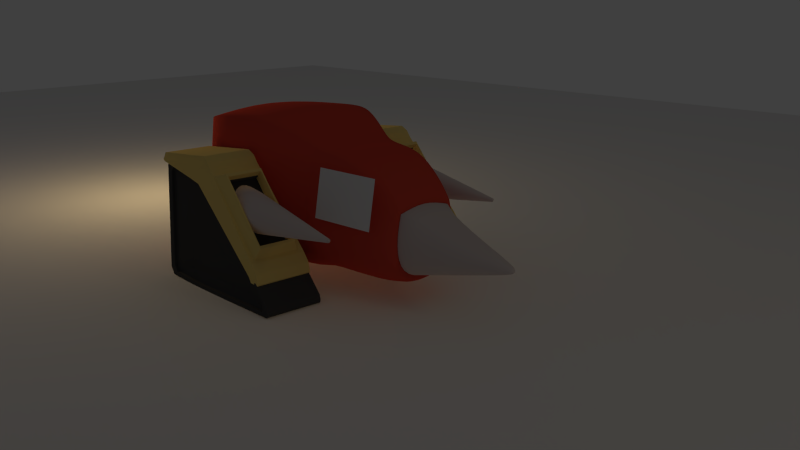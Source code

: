 # Source: bots.blend  (saved by Blender 2.68.0; exported with 4.5.12 LTS)
import bpy
from mathutils import Matrix  # noqa: F401  (used for matrix-valued properties, if any)

bpy.ops.wm.read_factory_settings(use_empty=True)
scene = bpy.context.scene
scene.name = 'Scene'

# ---- collections
col_collection_1 = bpy.data.collections.new('Collection 1'); scene.collection.children.link(col_collection_1)
col_collection_2 = bpy.data.collections.new('Collection 2'); scene.collection.children.link(col_collection_2)

# ---- materials (node trees are filled in below, after node groups)
mat_material = bpy.data.materials.new('Material')
mat_material.alpha_threshold = 0.0
mat_material.use_transparent_shadow = False
mat_material.diffuse_color = (0.8, 0.6055, 0.1949, 1.0)
mat_material.roughness = 0.5
mat_material.line_color = (0.0, 0.0, 0.0, 1.0)
mat_black = bpy.data.materials.new('black')
mat_black.alpha_threshold = 0.0
mat_black.use_transparent_shadow = False
mat_black.diffuse_color = (0.03741, 0.03741, 0.03741, 1.0)
mat_black.roughness = 0.5
mat_black.specular_intensity = 0.0
mat_black.line_color = (0.0, 0.0, 0.0, 1.0)
mat_material_002 = bpy.data.materials.new('Material.002')
mat_material_002.alpha_threshold = 0.0
mat_material_002.use_transparent_shadow = False
mat_material_002.diffuse_color = (0.6383, 0.5585, 0.5341, 1.0)
mat_material_002.roughness = 0.5
mat_material_002.specular_intensity = 0.3737
mat_material_002.line_color = (0.0, 0.0, 0.0, 1.0)
mat_rubber = bpy.data.materials.new('rubber')
mat_rubber.alpha_threshold = 0.0
mat_rubber.use_transparent_shadow = False
mat_rubber.diffuse_color = (0.06072, 0.06072, 0.06072, 1.0)
mat_rubber.roughness = 0.5
mat_rubber.specular_intensity = 0.04938
mat_rubber.line_color = (0.0, 0.0, 0.0, 1.0)
mat_material_001 = bpy.data.materials.new('Material.001')
mat_material_001.alpha_threshold = 0.0
mat_material_001.use_transparent_shadow = False
mat_material_001.diffuse_color = (0.6442, 0.06519, 0.03974, 1.0)
mat_material_001.roughness = 0.5
mat_material_001.specular_intensity = 0.1453
mat_material_001.line_color = (0.0, 0.0, 0.0, 1.0)
mat_material_004 = bpy.data.materials.new('Material.004')
mat_material_004.alpha_threshold = 0.0
mat_material_004.use_transparent_shadow = False
mat_material_004.roughness = 0.5

# ---- material node trees

# ---- world
world_world = bpy.data.worlds.new('World'); scene.world = world_world
world_world.color = (0.05088, 0.05088, 0.05088)
world_world.use_sun_shadow = False
world_world.sun_shadow_jitter_overblur = 0.0
world_world.cycles.sampling_method = 'MANUAL'
world_world.cycles.sample_map_resolution = 256
world_world.light_settings.ao_factor = 0.8687

# ---- cameras
cam_camera = bpy.data.cameras.new('Camera')
cam_camera.clip_end = 100.0
cam_camera.lens = 35.0
cam_camera.sensor_width = 32.0
cam_camera.sensor_height = 18.0
cam_camera.ortho_scale = 7.314
cam_camera.dof.focus_distance = 0.0
cam_camera.dof.aperture_fstop = 128.0

# ---- lights
light_lamp_006 = bpy.data.lights.new('Lamp.006', 'POINT')
light_lamp_006.color = (1.0, 0.8374, 0.6775)
light_lamp_006.transmission_factor = 0.0
light_lamp_006.cutoff_distance = 30.0
light_lamp_006.use_shadow = False
light_lamp_006.energy = 22.0
light_lamp_006.shadow_buffer_clip_start = 1.001
light_lamp_006.shadow_soft_size = 0.1
light_lamp_006.shadow_maximum_resolution = 0.006
light_lamp_006.use_absolute_resolution = True
light_lamp_006.cycles.use_multiple_importance_sampling = False
light_lamp_004 = bpy.data.lights.new('Lamp.004', 'POINT')
light_lamp_004.color = (1.0, 0.7168, 0.338)
light_lamp_004.transmission_factor = 0.0
light_lamp_004.cutoff_distance = 30.0
light_lamp_004.use_shadow = False
light_lamp_004.energy = 368.0
light_lamp_004.shadow_buffer_clip_start = 1.001
light_lamp_004.shadow_soft_size = 0.1
light_lamp_004.shadow_maximum_resolution = 0.006
light_lamp_004.use_absolute_resolution = True
light_lamp_004.cycles.use_multiple_importance_sampling = False
light_lamp_003 = bpy.data.lights.new('Lamp.003', 'POINT')
light_lamp_003.color = (1.0, 0.5731, 0.8482)
light_lamp_003.transmission_factor = 0.0
light_lamp_003.cutoff_distance = 30.0
light_lamp_003.use_shadow = False
light_lamp_003.energy = 50.0
light_lamp_003.shadow_buffer_clip_start = 1.001
light_lamp_003.shadow_soft_size = 0.1
light_lamp_003.shadow_maximum_resolution = 0.006
light_lamp_003.use_absolute_resolution = True
light_lamp_003.cycles.use_multiple_importance_sampling = False
light_lamp_002 = bpy.data.lights.new('Lamp.002', 'POINT')
light_lamp_002.color = (0.1229, 0.1034, 0.1574)
light_lamp_002.transmission_factor = 0.0
light_lamp_002.cutoff_distance = 30.0
light_lamp_002.use_shadow = False
light_lamp_002.energy = 50.0
light_lamp_002.shadow_buffer_clip_start = 1.001
light_lamp_002.shadow_soft_size = 0.1
light_lamp_002.shadow_maximum_resolution = 0.006
light_lamp_002.use_absolute_resolution = True
light_lamp_002.cycles.use_multiple_importance_sampling = False
light_lamp_001 = bpy.data.lights.new('Lamp.001', 'POINT')
light_lamp_001.color = (0.6635, 0.6842, 1.0)
light_lamp_001.transmission_factor = 0.0
light_lamp_001.cutoff_distance = 30.0
light_lamp_001.use_shadow = False
light_lamp_001.energy = 50.0
light_lamp_001.shadow_buffer_clip_start = 1.001
light_lamp_001.shadow_soft_size = 0.1
light_lamp_001.shadow_maximum_resolution = 0.006
light_lamp_001.use_absolute_resolution = True
light_lamp_001.cycles.use_multiple_importance_sampling = False
light_lamp = bpy.data.lights.new('Lamp', 'POINT')
light_lamp.color = (1.0, 0.8061, 0.4773)
light_lamp.transmission_factor = 0.0
light_lamp.cutoff_distance = 30.0
light_lamp.energy = 254.0
light_lamp.shadow_buffer_clip_start = 1.001
light_lamp.shadow_soft_size = 1.48
light_lamp.shadow_maximum_resolution = 0.006
light_lamp.use_absolute_resolution = True
light_lamp.cycles.use_multiple_importance_sampling = False

# ---- meshes
me_cube_003 = bpy.data.meshes.new('Cube.003')
me_cube_003.from_pydata([(0.648, 0.1796, -0.6216), (0.4731, -5.375, 2.636), (-1.169, -5.375, 2.636), (-1.283, 0.1796, -0.6216), (0.648, 0.09866, -0.3215), (0.4731, -2.811, 2.853), (-1.169, -2.811, 2.853), (-1.283, 0.09866, -0.3215), (0.531, -2.658, 2.634), (-1.207, -2.714, 2.598), (0.5152, -2.568, 2.696), (-1.207, -2.568, 2.696), (-1.283, -0.2682, -0.175), (-1.283, -0.1205, -0.03396), (0.648, -0.2682, -0.175), (0.648, -0.1205, -0.03396), (-1.283, -2.555, 2.45), (-1.204, -2.404, 2.478), (0.5116, -2.555, 2.45), (0.5116, -2.404, 2.478), (-0.944, -0.07532, 0.3905), (0.3378, -0.07532, 0.3905), (-0.944, -1.789, 2.426), (0.3378, -1.789, 2.426), (0.4929, -0.2386, 0.04215), (0.4929, -2.237, 2.315), (-1.113, -2.237, 2.315), (-1.113, -0.2386, 0.04215), (-0.8932, -0.1431, 0.4711), (0.287, -0.1431, 0.4711), (-0.8932, -1.721, 2.345), (0.287, -1.721, 2.345), (-0.8932, -0.4433, 0.2183), (0.287, -0.4433, 0.2183), (-0.8932, -2.021, 2.092), (0.287, -2.021, 2.092), (0.648, 0.1558, -0.649), (0.4731, -5.556, 2.383), (-1.169, -5.556, 2.383), (-1.283, 0.1558, -0.649), (0.5152, -2.729, 2.574), (-1.207, -2.772, 2.544), (-1.283, -0.292, -0.2024), (0.648, -0.292, -0.2024), (-1.283, -2.579, 2.423), (0.5116, -2.579, 2.423), (0.648, -0.2049, -0.6312), (0.4731, -5.486, 2.325), (-1.241, -3.133, 2.315), (-1.283, -0.2049, -0.6312), (0.5152, -3.739, 2.023), (-1.207, -2.729, 2.283), (-1.283, -0.292, -0.4708), (0.648, -0.292, -0.4708), (-1.283, -2.579, 2.155), (0.5116, -3.226, 1.908), (0.4731, -5.464, 2.511), (-1.169, -5.464, 2.511), (0.5152, -2.834, 2.645), (-1.169, -5.508, 2.449), (0.4731, -5.508, 2.449), (0.5075, -2.825, 2.743)], [], [(9, 16, 44, 41), (10, 11, 6, 5), (1, 5, 6, 2), (12, 13, 7, 3), (4, 0, 3, 7), (3, 0, 36, 39), (19, 17, 11, 10), (18, 19, 10, 8), (16, 17, 13, 12), (4, 7, 13, 15), (0, 4, 15, 14), (1, 2, 57, 56), (25, 24, 21, 23), (14, 15, 19, 18), (9, 11, 17, 16), (20, 22, 30, 28), (27, 26, 22, 20), (26, 25, 23, 22), (24, 27, 20, 21), (19, 15, 24, 25), (13, 17, 26, 27), (17, 19, 25, 26), (15, 13, 27, 24), (30, 31, 35, 34), (23, 21, 29, 31), (22, 23, 31, 30), (21, 20, 28, 29), (33, 32, 34, 35), (29, 28, 32, 33), (28, 30, 34, 32), (31, 29, 33, 35), (60, 59, 38, 37), (16, 12, 42, 44), (18, 8, 40, 45), (12, 3, 39, 42), (14, 18, 45, 43), (0, 14, 43, 36), (45, 40, 50, 55), (40, 37, 47, 50), (42, 39, 49, 52), (41, 44, 54, 51), (43, 45, 55, 53), (38, 41, 51, 48), (44, 42, 52, 54), (36, 43, 53, 46), (56, 57, 59, 60), (58, 60, 37, 40), (1, 56, 61, 5), (8, 10, 5, 61), (58, 40, 8, 61), (60, 58, 61, 56)])
me_cube_003.polygons.foreach_set('material_index', [0, 0, 0, 0, 0, 0, 0, 0, 0, 0, 0, 0, 0, 0, 0, 0, 0, 0, 0, 0, 0, 0, 0, 0, 0, 0, 0, 1, 0, 0, 0, 0, 0, 0, 0, 0, 0, 0, 0, 0, 0, 0, 0, 0, 0, 0, 0, 0, 0, 0, 0])
_k = {(0, 3): 0.89804, (0, 4): 0.8, (1, 2): 0.89804, (1, 5): 0.8, (3, 12): 0.8, (2, 6): 0.8, (3, 7): 0.8, (5, 10): 0.8, (4, 7): 0.89804, (5, 6): 0.18431, (7, 13): 0.8, (0, 14): 0.8, (4, 15): 0.8, (6, 11): 0.8, (10, 11): 0.89804, (9, 16): 0.8, (11, 17): 0.8, (8, 18): 0.8, (10, 19): 0.8, (12, 16): 0.8, (13, 17): 0.8, (14, 18): 0.8, (15, 19): 0.8, (20, 21): 0.89804, (20, 22): 0.89804, (21, 23): 0.89804, (22, 23): 0.89804, (21, 24): 0.89804, (19, 25): 0.89804, (22, 26): 0.89804, (13, 27): 0.89804, (15, 24): 0.89804, (23, 25): 0.89804, (17, 26): 0.89804, (20, 27): 0.89804, (24, 25): 0.72549, (26, 27): 0.72549, (25, 26): 0.89804, (24, 27): 0.89804, (28, 29): 0.89804, (28, 30): 0.89804, (29, 31): 0.89804, (30, 31): 0.89804, (32, 33): 0.89804, (32, 34): 0.89804, (33, 35): 0.89804, (34, 35): 0.89804, (37, 40): 0.8, (36, 39): 0.89804, (37, 38): 0.89804, (39, 42): 0.8, (36, 43): 0.8, (38, 41): 0.8, (41, 44): 0.8, (40, 45): 0.8, (42, 44): 0.8, (43, 45): 0.8, (47, 50): 0.8, (49, 52): 0.8, (46, 53): 0.8, (48, 51): 0.8, (51, 54): 0.8, (50, 55): 0.8, (52, 54): 0.8, (53, 55): 0.8}
me_cube_003.attributes.new('crease_edge', 'FLOAT', 'EDGE').data.foreach_set('value', [_k.get((min(e.vertices), max(e.vertices)), 0.0) for e in me_cube_003.edges])
me_cube_003.materials.append(mat_material)
me_cube_003.materials.append(mat_black)
me_cube_003.use_remesh_preserve_volume = False
me_cube_003.use_remesh_preserve_attributes = False
me_cube_003.use_mirror_vertex_groups = False
me_cube_003.update()
me_cylinder_000 = bpy.data.meshes.new('Cylinder.000')
me_cylinder_000.from_pydata([(1.03e-07, 0.0686, -5.006), (-8.442e-08, 1.849, 0.4645), (0.02592, 0.06605, -5.006), (0.2726, 1.818, 0.4645), (0.05084, 0.05849, -5.006), (0.5347, 1.723, 0.4645), (0.07381, 0.04621, -5.006), (0.7762, 1.57, 0.4645), (0.09395, 0.02968, -5.006), (0.9879, 1.364, 0.4645), (0.1105, 0.009552, -5.006), (1.162, 1.113, 0.4645), (0.1227, -0.01342, -5.006), (1.291, 0.8267, 0.4645), (0.1303, -0.03834, -5.006), (1.37, 0.516, 0.4645), (0.1329, -0.06426, -5.006), (1.397, 0.1928, 0.4645), (0.1303, -0.09018, -5.006), (1.37, -0.1304, 0.4645), (0.1227, -0.1151, -5.006), (1.291, -0.4412, 0.4645), (0.1105, -0.1381, -5.006), (1.162, -0.7276, 0.4645), (0.09395, -0.1582, -5.006), (0.9879, -0.9786, 0.4645), (0.07381, -0.1747, -5.006), (0.7762, -1.185, 0.4645), (0.05084, -0.187, -5.006), (0.5347, -1.338, 0.4645), (0.02592, -0.1946, -5.006), (0.2726, -1.432, 0.4645), (5.968e-08, -0.1971, -5.006), (-5.397e-07, -1.464, 0.4645), (-0.02592, -0.1946, -5.006), (-0.2726, -1.432, 0.4645), (-0.05084, -0.187, -5.006), (-0.5347, -1.338, 0.4645), (-0.07381, -0.1747, -5.006), (-0.7762, -1.185, 0.4645), (-0.09395, -0.1582, -5.006), (-0.9879, -0.9786, 0.4645), (-0.1105, -0.1381, -5.006), (-1.162, -0.7276, 0.4645), (-0.1227, -0.1151, -5.006), (-1.291, -0.4412, 0.4645), (-0.1303, -0.09018, -5.006), (-1.37, -0.1304, 0.4645), (-0.1329, -0.06426, -5.006), (-1.397, 0.1928, 0.4645), (-0.1303, -0.03834, -5.006), (-1.37, 0.516, 0.4645), (-0.1227, -0.01342, -5.006), (-1.291, 0.8267, 0.4645), (-0.1105, 0.009552, -5.006), (-1.162, 1.113, 0.4645), (-0.09395, 0.02968, -5.006), (-0.9879, 1.364, 0.4645), (-0.07381, 0.04621, -5.006), (-0.7762, 1.57, 0.4645), (-0.05084, 0.05849, -5.006), (-0.5347, 1.723, 0.4645), (-0.02592, 0.06605, -5.006), (-0.2726, 1.818, 0.4645), (-7.991e-08, 1.622, -0.2116), (0.2811, 1.594, -0.2116), (0.5514, 1.512, -0.2116), (0.8005, 1.379, -0.2116), (1.019, 1.2, -0.2116), (1.198, 0.9817, -0.2116), (1.331, 0.7326, -0.2116), (1.413, 0.4623, -0.2116), (1.441, 0.1812, -0.2116), (1.413, -0.0999, -0.2116), (1.331, -0.3702, -0.2116), (1.198, -0.6193, -0.2116), (1.019, -0.8377, -0.2116), (0.8005, -1.017, -0.2116), (0.5514, -1.15, -0.2116), (0.2811, -1.232, -0.2116), (-5.494e-07, -1.26, -0.2116), (-0.2811, -1.232, -0.2116), (-0.5514, -1.15, -0.2116), (-0.8005, -1.017, -0.2116), (-1.019, -0.8377, -0.2116), (-1.198, -0.6193, -0.2116), (-1.331, -0.3702, -0.2116), (-1.413, -0.09989, -0.2116), (-1.441, 0.1812, -0.2116), (-1.413, 0.4623, -0.2116), (-1.331, 0.7326, -0.2116), (-1.198, 0.9817, -0.2116), (-1.019, 1.2, -0.2116), (-0.8005, 1.379, -0.2116), (-0.5514, 1.512, -0.2116), (-0.2811, 1.594, -0.2116)], [], [(64, 1, 3, 65), (65, 3, 5, 66), (66, 5, 7, 67), (67, 7, 9, 68), (68, 9, 11, 69), (69, 11, 13, 70), (70, 13, 15, 71), (71, 15, 17, 72), (72, 17, 19, 73), (73, 19, 21, 74), (74, 21, 23, 75), (75, 23, 25, 76), (76, 25, 27, 77), (77, 27, 29, 78), (78, 29, 31, 79), (79, 31, 33, 80), (80, 33, 35, 81), (81, 35, 37, 82), (82, 37, 39, 83), (83, 39, 41, 84), (84, 41, 43, 85), (85, 43, 45, 86), (86, 45, 47, 87), (87, 47, 49, 88), (88, 49, 51, 89), (89, 51, 53, 90), (90, 53, 55, 91), (91, 55, 57, 92), (92, 57, 59, 93), (93, 59, 61, 94), (3, 1, 63, 61, 59, 57, 55, 53, 51, 49, 47, 45, 43, 41, 39, 37, 35, 33, 31, 29, 27, 25, 23, 21, 19, 17, 15, 13, 11, 9, 7, 5), (95, 63, 1, 64), (94, 61, 63, 95), (0, 2, 4, 6, 8, 10, 12, 14, 16, 18, 20, 22, 24, 26, 28, 30, 32, 34, 36, 38, 40, 42, 44, 46, 48, 50, 52, 54, 56, 58, 60, 62), (0, 64, 65, 2), (2, 65, 66, 4), (4, 66, 67, 6), (6, 67, 68, 8), (8, 68, 69, 10), (10, 69, 70, 12), (12, 70, 71, 14), (14, 71, 72, 16), (16, 72, 73, 18), (18, 73, 74, 20), (20, 74, 75, 22), (22, 75, 76, 24), (24, 76, 77, 26), (26, 77, 78, 28), (28, 78, 79, 30), (30, 79, 80, 32), (32, 80, 81, 34), (34, 81, 82, 36), (36, 82, 83, 38), (38, 83, 84, 40), (40, 84, 85, 42), (42, 85, 86, 44), (44, 86, 87, 46), (46, 87, 88, 48), (48, 88, 89, 50), (50, 89, 90, 52), (52, 90, 91, 54), (54, 91, 92, 56), (56, 92, 93, 58), (58, 93, 94, 60), (62, 95, 64, 0), (60, 94, 95, 62)])
me_cylinder_000.polygons.foreach_set('use_smooth', [True] * 66)
me_cylinder_000.materials.append(mat_material_002)
me_cylinder_000.use_remesh_preserve_volume = False
me_cylinder_000.use_remesh_preserve_attributes = False
me_cylinder_000.use_mirror_vertex_groups = False
me_cylinder_000.update()
me_cube_002 = bpy.data.meshes.new('Cube.002')
me_cube_002.from_pydata([(0.648, 0.1796, -0.6216), (0.4731, -5.375, 2.636), (-1.169, -5.375, 2.636), (-1.283, 0.1796, -0.6216), (0.648, 0.09866, -0.3215), (0.4731, -2.811, 2.853), (-1.169, -2.811, 2.853), (-1.283, 0.09866, -0.3215), (0.531, -2.658, 2.634), (-1.207, -2.714, 2.598), (0.5152, -2.568, 2.696), (-1.207, -2.568, 2.696), (-1.283, -0.2682, -0.175), (-1.283, -0.1205, -0.03396), (0.648, -0.2682, -0.175), (0.648, -0.1205, -0.03396), (-1.283, -2.555, 2.45), (-1.204, -2.404, 2.478), (0.5116, -2.555, 2.45), (0.5116, -2.404, 2.478), (-0.944, -0.07532, 0.3905), (0.3378, -0.07532, 0.3905), (-0.944, -1.789, 2.426), (0.3378, -1.789, 2.426), (0.4929, -0.2386, 0.04215), (0.4929, -2.237, 2.315), (-1.113, -2.237, 2.315), (-1.113, -0.2386, 0.04215), (-0.8932, -0.1431, 0.4711), (0.287, -0.1431, 0.4711), (-0.8932, -1.721, 2.345), (0.287, -1.721, 2.345), (-0.8932, -0.4433, 0.2183), (0.287, -0.4433, 0.2183), (-0.8932, -2.021, 2.092), (0.287, -2.021, 2.092), (0.648, 0.1558, -0.649), (0.4731, -5.556, 2.383), (-1.169, -5.556, 2.383), (-1.283, 0.1558, -0.649), (0.5152, -2.729, 2.574), (-1.207, -2.772, 2.544), (-1.283, -0.292, -0.2024), (0.648, -0.292, -0.2024), (-1.283, -2.579, 2.423), (0.5116, -2.579, 2.423), (0.648, -0.2049, -0.6312), (0.4731, -5.486, 2.325), (-1.241, -3.133, 2.315), (-1.283, -0.2049, -0.6312), (0.5152, -3.739, 2.023), (-1.207, -2.729, 2.283), (-1.283, -0.292, -0.4708), (0.648, -0.292, -0.4708), (-1.283, -2.579, 2.155), (0.5116, -3.226, 1.908), (0.4731, -5.464, 2.511), (-1.169, -5.464, 2.511), (0.5152, -2.834, 2.645), (-1.169, -5.508, 2.449), (0.4731, -5.508, 2.449), (0.5075, -2.825, 2.743)], [], [(9, 16, 44, 41), (10, 11, 6, 5), (1, 5, 6, 2), (12, 13, 7, 3), (4, 0, 3, 7), (3, 0, 36, 39), (19, 17, 11, 10), (18, 19, 10, 8), (16, 17, 13, 12), (4, 7, 13, 15), (0, 4, 15, 14), (1, 2, 57, 56), (25, 24, 21, 23), (14, 15, 19, 18), (9, 11, 17, 16), (20, 22, 30, 28), (27, 26, 22, 20), (26, 25, 23, 22), (24, 27, 20, 21), (19, 15, 24, 25), (13, 17, 26, 27), (17, 19, 25, 26), (15, 13, 27, 24), (30, 31, 35, 34), (23, 21, 29, 31), (22, 23, 31, 30), (21, 20, 28, 29), (33, 32, 34, 35), (29, 28, 32, 33), (28, 30, 34, 32), (31, 29, 33, 35), (60, 59, 38, 37), (16, 12, 42, 44), (18, 8, 40, 45), (12, 3, 39, 42), (14, 18, 45, 43), (0, 14, 43, 36), (45, 40, 50, 55), (40, 37, 47, 50), (42, 39, 49, 52), (41, 44, 54, 51), (43, 45, 55, 53), (38, 41, 51, 48), (44, 42, 52, 54), (36, 43, 53, 46), (56, 57, 59, 60), (58, 60, 37, 40), (1, 56, 61, 5), (8, 10, 5, 61), (58, 40, 8, 61), (60, 58, 61, 56)])
me_cube_002.polygons.foreach_set('material_index', [0, 0, 0, 0, 0, 0, 0, 0, 0, 0, 0, 0, 0, 0, 0, 0, 0, 0, 0, 0, 0, 0, 0, 0, 0, 0, 0, 1, 0, 0, 0, 0, 0, 0, 0, 0, 0, 0, 0, 0, 0, 0, 0, 0, 0, 0, 0, 0, 0, 0, 0])
_k = {(0, 3): 0.89804, (0, 4): 0.8, (1, 2): 0.89804, (1, 5): 0.8, (3, 12): 0.8, (2, 6): 0.8, (3, 7): 0.8, (5, 10): 0.8, (4, 7): 0.89804, (5, 6): 0.18431, (7, 13): 0.8, (0, 14): 0.8, (4, 15): 0.8, (6, 11): 0.8, (10, 11): 0.89804, (9, 16): 0.8, (11, 17): 0.8, (8, 18): 0.8, (10, 19): 0.8, (12, 16): 0.8, (13, 17): 0.8, (14, 18): 0.8, (15, 19): 0.8, (20, 21): 0.89804, (20, 22): 0.89804, (21, 23): 0.89804, (22, 23): 0.89804, (21, 24): 0.89804, (19, 25): 0.89804, (22, 26): 0.89804, (13, 27): 0.89804, (15, 24): 0.89804, (23, 25): 0.89804, (17, 26): 0.89804, (20, 27): 0.89804, (24, 25): 0.72549, (26, 27): 0.72549, (25, 26): 0.89804, (24, 27): 0.89804, (28, 29): 0.89804, (28, 30): 0.89804, (29, 31): 0.89804, (30, 31): 0.89804, (32, 33): 0.89804, (32, 34): 0.89804, (33, 35): 0.89804, (34, 35): 0.89804, (37, 40): 0.8, (36, 39): 0.89804, (37, 38): 0.89804, (39, 42): 0.8, (36, 43): 0.8, (38, 41): 0.8, (41, 44): 0.8, (40, 45): 0.8, (42, 44): 0.8, (43, 45): 0.8, (47, 50): 0.8, (49, 52): 0.8, (46, 53): 0.8, (48, 51): 0.8, (51, 54): 0.8, (50, 55): 0.8, (52, 54): 0.8, (53, 55): 0.8}
me_cube_002.attributes.new('crease_edge', 'FLOAT', 'EDGE').data.foreach_set('value', [_k.get((min(e.vertices), max(e.vertices)), 0.0) for e in me_cube_002.edges])
me_cube_002.materials.append(mat_material)
me_cube_002.materials.append(mat_black)
me_cube_002.use_remesh_preserve_volume = False
me_cube_002.use_remesh_preserve_attributes = False
me_cube_002.use_mirror_vertex_groups = False
me_cube_002.update()
me_cube_000 = bpy.data.meshes.new('Cube.000')
me_cube_000.from_pydata([(0.648, 0.9984, -1.567), (0.648, -4.992, -1.567), (-1.465, -4.992, -1.554), (-1.465, 0.9984, -1.554), (0.648, 1.0, -1.267), (0.648, -5.184, 2.82), (-1.1, -5.184, 2.817), (-1.44, 1.0, -1.255), (0.648, -3.286, -1.636), (-1.471, -3.286, -1.623), (0.648, -2.635, 2.654), (-1.113, -2.635, 2.652), (-1.467, -0.2682, -1.575), (-1.337, -0.1205, -0.02643), (0.648, -0.2682, -1.588), (0.648, -0.1205, -0.03396), (-1.47, -3.017, -1.619), (-1.128, -2.404, 2.476), (0.648, -3.017, -1.632), (0.648, -2.404, 2.478), (-0.944, -0.07532, 0.3905), (0.3378, -0.07532, 0.3905), (-0.944, -1.789, 2.426), (0.3378, -1.789, 2.426), (0.4929, -0.2386, 0.04215), (0.4929, -2.237, 2.315), (-1.113, -2.237, 2.315), (-1.113, -0.2386, 0.04215), (-0.8932, -0.1431, 0.4711), (0.287, -0.1431, 0.4711), (-0.8932, -1.721, 2.345), (0.287, -1.721, 2.345), (-0.8932, -0.4433, 0.2183), (0.287, -0.4433, 0.2183), (-0.8932, -2.021, 2.092), (0.287, -2.021, 2.092), (0.648, 1.044, -1.429), (0.648, -5.425, 2.417), (-1.133, -5.425, 2.416), (-1.453, 1.044, -1.416), (0.648, -2.983, 0.3671), (-1.209, -0.2988, -0.02903), (-1.327, -0.4338, -1.444), (0.648, -0.2003, -0.874), (0.648, -2.735, 0.2565), (-1.004, -2.596, 2.419), (0.648, -4.139, -1.601), (0.648, -3.995, 2.833), (-1.468, -4.139, -1.588), (-1.098, -3.995, 2.831), (0.648, -4.204, 1.392), (-1.331, -3.192, -1.488), (0.648, -3.167, -1.225), (-1.303, 0.7251, -1.152), (-0.9918, -4.926, 2.57), (0.648, -0.2414, -1.306), (0.648, -2.906, -1.266), (-1.326, 0.7237, -1.425), (0.648, 1.034, -1.512), (0.648, -5.209, -1.31), (-1.443, -5.209, -1.298), (-1.46, 1.034, -1.5), (0.648, -4.165, -1.281), (-1.326, -4.751, -1.425), (-1.453, -4.751, -1.414), (-1.453, 0.7237, -1.414), (-1.119, -4.926, 2.58), (-1.43, 0.7251, -1.141), (-1.458, -3.192, -1.477), (-1.132, -2.596, 2.429), (-1.455, -0.4338, -1.434), (-1.336, -0.2988, -0.01838), (-1.458, -2.946, -1.473), (-1.145, -2.385, 2.269), (-1.15, -5.147, 2.214), (-1.443, 0.7651, -1.289), (-1.456, -3.971, -1.446), (-1.118, -3.839, 2.593), (-1.434, -4.949, -1.18), (-1.449, 0.7563, -1.365), (-1.33, -2.946, -1.484), (-1.018, -2.385, 2.258), (-1.022, -5.147, 2.203), (-1.315, 0.7651, -1.299), (-1.155, -2.915, 0.3407), (-1.155, -0.3718, -0.7935), (-1.155, -2.688, 0.2396), (-1.328, -3.971, -1.456), (-0.9907, -3.839, 2.582), (-1.155, -4.031, 1.277), (-1.155, -3.083, -1.114), (-1.155, -0.4093, -1.188), (-1.155, -2.844, -1.152), (-1.306, -4.949, -1.191), (-1.321, 0.7563, -1.375), (-1.155, -3.995, -1.166)], [], [(46, 1, 2, 48), (47, 49, 6, 5), (50, 47, 5, 37), (37, 5, 6, 38), (61, 3, 65, 79), (58, 0, 3, 61), (18, 8, 9, 16), (19, 17, 11, 10), (44, 19, 10, 40), (60, 38, 74, 78), (6, 49, 77, 66), (0, 14, 12, 3), (4, 7, 13, 15), (36, 4, 15, 43), (14, 18, 16, 12), (25, 24, 21, 23), (43, 15, 19, 44), (11, 17, 73, 69), (20, 22, 30, 28), (27, 26, 22, 20), (26, 25, 23, 22), (24, 27, 20, 21), (19, 15, 24, 25), (13, 17, 26, 27), (17, 19, 25, 26), (15, 13, 27, 24), (30, 31, 35, 34), (23, 21, 29, 31), (22, 23, 31, 30), (21, 20, 28, 29), (33, 32, 34, 35), (29, 28, 32, 33), (28, 30, 34, 32), (31, 29, 33, 35), (62, 50, 37, 59), (59, 37, 38, 60), (2, 60, 78, 64), (4, 36, 39, 7), (56, 44, 40, 52), (16, 9, 68, 72), (58, 36, 43, 55), (55, 43, 44, 56), (7, 39, 75, 67), (8, 46, 48, 9), (10, 11, 49, 47), (40, 10, 47, 50), (48, 2, 64, 76), (52, 40, 50, 62), (38, 6, 66, 74), (36, 58, 61, 39), (46, 62, 59, 1), (1, 59, 60, 2), (3, 12, 70, 65), (18, 56, 52, 8), (13, 7, 67, 71), (49, 11, 69, 77), (0, 58, 55, 14), (14, 55, 56, 18), (17, 13, 71, 73), (8, 52, 62, 46), (39, 61, 79, 75), (67, 75, 83, 53), (69, 73, 81, 45), (79, 65, 57, 94), (74, 66, 54, 82), (72, 68, 51, 80), (64, 78, 93, 63), (75, 79, 94, 83), (65, 70, 42, 57), (78, 74, 82, 93), (66, 77, 88, 54), (73, 71, 41, 81), (77, 69, 45, 88), (76, 64, 63, 87), (70, 72, 80, 42), (68, 76, 87, 51), (12, 16, 72, 70), (9, 48, 76, 68), (85, 41, 53, 83), (89, 88, 45, 84), (86, 81, 41, 85), (84, 45, 81, 86), (91, 85, 83, 94), (95, 89, 84, 90), (92, 86, 85, 91), (90, 84, 86, 92), (82, 54, 88, 89), (93, 82, 89, 95), (42, 91, 94, 57), (87, 95, 90, 51), (80, 92, 91, 42), (51, 90, 92, 80), (63, 93, 95, 87), (71, 67, 53, 41)])
me_cube_000.polygons.foreach_set('material_index', [0, 0, 0, 0, 0, 0, 0, 0, 0, 0, 0, 0, 0, 0, 0, 0, 0, 0, 0, 0, 0, 0, 0, 0, 0, 0, 0, 0, 0, 0, 1, 0, 0, 0, 0, 0, 0, 0, 0, 0, 0, 0, 0, 0, 0, 0, 0, 0, 0, 0, 0, 0, 0, 0, 0, 0, 0, 0, 0, 0, 0, 0, 0, 0, 0, 0, 0, 0, 0, 0, 0, 0, 0, 0, 0, 0, 0, 0, 0, 0, 0, 0, 0, 0, 0, 0, 0, 0, 0, 0, 0, 0, 0, 0])
_k = {(1, 46): 0.8, (0, 3): 0.89804, (4, 36): 0.8, (1, 2): 0.89804, (5, 37): 0.8, (3, 12): 0.8, (6, 38): 0.8, (7, 39): 0.8, (5, 47): 0.8, (4, 7): 0.89804, (7, 13): 0.8, (0, 14): 0.8, (2, 48): 0.8, (4, 15): 0.8, (6, 49): 0.8, (8, 9): 0.89804, (10, 11): 0.89804, (63, 87): 0.8, (9, 16): 0.8, (11, 17): 0.8, (8, 18): 0.8, (10, 19): 0.8, (41, 53): 0.8, (12, 14): 0.89804, (12, 16): 0.8, (13, 17): 0.8, (14, 18): 0.8, (15, 19): 0.8, (16, 18): 0.89804, (53, 83): 0.8, (20, 21): 0.89804, (20, 22): 0.89804, (21, 23): 0.89804, (22, 23): 0.89804, (21, 24): 0.89804, (19, 25): 0.89804, (22, 26): 0.89804, (13, 27): 0.89804, (15, 24): 0.89804, (23, 25): 0.89804, (17, 26): 0.89804, (20, 27): 0.89804, (24, 25): 0.72549, (26, 27): 0.72549, (25, 26): 0.89804, (24, 27): 0.89804, (28, 29): 0.89804, (28, 30): 0.89804, (29, 31): 0.89804, (30, 31): 0.89804, (32, 33): 0.89804, (32, 34): 0.89804, (33, 35): 0.89804, (34, 35): 0.89804, (0, 58): 0.8, (1, 59): 0.8, (2, 60): 0.8, (3, 61): 0.8, (54, 82): 0.8, (42, 57): 0.8, (8, 46): 0.8, (10, 47): 0.8, (9, 48): 0.8, (11, 49): 0.8, (36, 58): 0.8, (37, 59): 0.8, (38, 60): 0.8, (39, 61): 0.8, (65, 70): 0.8, (66, 74): 0.8, (67, 75): 0.8, (67, 71): 0.8, (64, 76): 0.8, (66, 77): 0.8, (68, 72): 0.8, (69, 73): 0.8, (70, 72): 0.8, (71, 73): 0.8, (64, 78): 0.8, (65, 79): 0.8, (68, 76): 0.8, (69, 77): 0.8, (74, 78): 0.8, (75, 79): 0.8, (54, 88): 0.8, (51, 80): 0.8, (45, 81): 0.8, (42, 80): 0.8, (41, 81): 0.8, (63, 93): 0.8, (57, 94): 0.8, (51, 87): 0.8, (45, 88): 0.8, (82, 93): 0.8, (83, 94): 0.8}
me_cube_000.attributes.new('crease_edge', 'FLOAT', 'EDGE').data.foreach_set('value', [_k.get((min(e.vertices), max(e.vertices)), 0.0) for e in me_cube_000.edges])
me_cube_000.materials.append(mat_rubber)
me_cube_000.materials.append(mat_black)
me_cube_000.use_remesh_preserve_volume = False
me_cube_000.use_remesh_preserve_attributes = False
me_cube_000.use_mirror_vertex_groups = False
me_cube_000.update()
me_cube_008 = bpy.data.meshes.new('Cube.008')
me_cube_008.from_pydata([(0.648, 0.9984, -1.567), (0.648, -4.992, -1.567), (-1.283, -4.992, -1.567), (-1.283, 0.9984, -1.567), (0.648, 1.0, -1.267), (0.648, -5.184, 2.82), (-1.283, -5.184, 2.82), (-1.283, 1.0, -1.267), (0.648, -3.286, -1.636), (-1.283, -3.286, -1.636), (0.648, -2.635, 2.654), (-1.283, -2.635, 2.654), (-1.283, -0.2682, -1.588), (-1.283, -0.1205, -0.03396), (0.648, -0.2682, -1.588), (0.648, -0.1205, -0.03396), (-1.283, -3.017, -1.632), (-1.283, -2.404, 2.478), (0.648, -3.017, -1.632), (0.648, -2.404, 2.478), (-0.944, -0.07532, 0.3905), (0.3378, -0.07532, 0.3905), (-0.944, -1.789, 2.426), (0.3378, -1.789, 2.426), (0.4929, -0.2386, 0.04215), (0.4929, -2.237, 2.315), (-1.113, -2.237, 2.315), (-1.113, -0.2386, 0.04215), (-0.8932, -0.1431, 0.4711), (0.287, -0.1431, 0.4711), (-0.8932, -1.721, 2.345), (0.287, -1.721, 2.345), (-0.8932, -0.4433, 0.2183), (0.287, -0.4433, 0.2183), (-0.8932, -2.021, 2.092), (0.287, -2.021, 2.092), (0.648, 1.044, -1.429), (0.648, -5.425, 2.417), (-1.283, -5.425, 2.417), (-1.283, 1.044, -1.429), (0.648, -2.983, 0.3671), (-1.155, -0.2988, -0.02587), (-1.155, -0.4338, -1.446), (0.648, -0.2003, -0.874), (0.648, -2.735, 0.2565), (-1.155, -2.596, 2.43), (0.648, -4.139, -1.601), (0.648, -3.995, 2.833), (-1.283, -4.139, -1.601), (-1.283, -3.995, 2.833), (0.648, -4.204, 1.392), (-1.155, -3.192, -1.49), (0.648, -3.167, -1.225), (-1.155, 0.7251, -1.152), (-1.155, -4.926, 2.582), (0.648, -0.2414, -1.306), (0.648, -2.906, -1.266), (-1.155, 0.7237, -1.427), (0.648, 1.034, -1.512), (0.648, -5.209, -1.31), (-1.283, -5.209, -1.31), (-1.283, 1.034, -1.512), (0.648, -4.165, -1.281), (-1.155, -4.751, -1.427), (-1.283, -4.751, -1.427), (-1.283, 0.7237, -1.427), (-1.283, -4.926, 2.582), (-1.283, 0.7251, -1.152), (-1.283, -3.192, -1.49), (-1.283, -2.596, 2.43), (-1.283, -0.4338, -1.446), (-1.283, -0.2988, -0.02587), (-1.283, -2.946, -1.486), (-1.283, -2.385, 2.269), (-1.283, -5.147, 2.214), (-1.283, 0.7651, -1.301), (-1.283, -3.971, -1.458), (-1.283, -3.839, 2.594), (-1.283, -4.949, -1.192), (-1.283, 0.7563, -1.377), (-1.155, -2.946, -1.486), (-1.155, -2.385, 2.269), (-1.155, -5.147, 2.214), (-1.155, 0.7651, -1.301), (-1.155, -2.915, 0.3407), (-1.155, -0.3718, -0.7935), (-1.155, -2.688, 0.2396), (-1.155, -3.971, -1.458), (-1.155, -3.839, 2.594), (-1.155, -4.031, 1.277), (-1.155, -3.083, -1.114), (-1.155, -0.4093, -1.188), (-1.155, -2.844, -1.152), (-1.155, -4.949, -1.192), (-1.155, 0.7563, -1.377), (-1.155, -3.995, -1.166)], [], [(46, 1, 2, 48), (47, 49, 6, 5), (50, 47, 5, 37), (37, 5, 6, 38), (61, 3, 65, 79), (58, 0, 3, 61), (18, 8, 9, 16), (19, 17, 11, 10), (44, 19, 10, 40), (60, 38, 74, 78), (6, 49, 77, 66), (0, 14, 12, 3), (4, 7, 13, 15), (36, 4, 15, 43), (14, 18, 16, 12), (25, 24, 21, 23), (43, 15, 19, 44), (11, 17, 73, 69), (20, 22, 30, 28), (27, 26, 22, 20), (26, 25, 23, 22), (24, 27, 20, 21), (19, 15, 24, 25), (13, 17, 26, 27), (17, 19, 25, 26), (15, 13, 27, 24), (30, 31, 35, 34), (23, 21, 29, 31), (22, 23, 31, 30), (21, 20, 28, 29), (33, 32, 34, 35), (29, 28, 32, 33), (28, 30, 34, 32), (31, 29, 33, 35), (62, 50, 37, 59), (59, 37, 38, 60), (2, 60, 78, 64), (4, 36, 39, 7), (56, 44, 40, 52), (16, 9, 68, 72), (58, 36, 43, 55), (55, 43, 44, 56), (7, 39, 75, 67), (8, 46, 48, 9), (10, 11, 49, 47), (40, 10, 47, 50), (48, 2, 64, 76), (52, 40, 50, 62), (38, 6, 66, 74), (36, 58, 61, 39), (46, 62, 59, 1), (1, 59, 60, 2), (3, 12, 70, 65), (18, 56, 52, 8), (13, 7, 67, 71), (49, 11, 69, 77), (0, 58, 55, 14), (14, 55, 56, 18), (17, 13, 71, 73), (8, 52, 62, 46), (39, 61, 79, 75), (67, 75, 83, 53), (69, 73, 81, 45), (79, 65, 57, 94), (74, 66, 54, 82), (72, 68, 51, 80), (64, 78, 93, 63), (75, 79, 94, 83), (65, 70, 42, 57), (78, 74, 82, 93), (66, 77, 88, 54), (73, 71, 41, 81), (77, 69, 45, 88), (76, 64, 63, 87), (70, 72, 80, 42), (68, 76, 87, 51), (12, 16, 72, 70), (9, 48, 76, 68), (85, 41, 53, 83), (89, 88, 45, 84), (86, 81, 41, 85), (84, 45, 81, 86), (91, 85, 83, 94), (95, 89, 84, 90), (92, 86, 85, 91), (90, 84, 86, 92), (82, 54, 88, 89), (93, 82, 89, 95), (42, 91, 94, 57), (87, 95, 90, 51), (80, 92, 91, 42), (51, 90, 92, 80), (63, 93, 95, 87), (71, 67, 53, 41)])
me_cube_008.polygons.foreach_set('material_index', [0, 0, 0, 0, 0, 0, 0, 0, 0, 0, 0, 0, 0, 0, 0, 0, 0, 0, 0, 0, 0, 0, 0, 0, 0, 0, 0, 0, 0, 0, 1, 0, 0, 0, 0, 0, 0, 0, 0, 0, 0, 0, 0, 0, 0, 0, 0, 0, 0, 0, 0, 0, 0, 0, 0, 0, 0, 0, 0, 0, 0, 0, 0, 0, 0, 0, 0, 0, 0, 0, 0, 0, 0, 0, 0, 0, 0, 0, 0, 0, 0, 0, 0, 0, 0, 0, 0, 0, 0, 0, 0, 0, 0, 0])
_k = {(1, 46): 0.8, (0, 3): 0.89804, (4, 36): 0.8, (1, 2): 0.89804, (5, 37): 0.8, (3, 12): 0.8, (6, 38): 0.8, (7, 39): 0.8, (5, 47): 0.8, (4, 7): 0.89804, (7, 13): 0.8, (0, 14): 0.8, (2, 48): 0.8, (4, 15): 0.8, (6, 49): 0.8, (8, 9): 0.89804, (10, 11): 0.89804, (63, 87): 0.8, (9, 16): 0.8, (11, 17): 0.8, (8, 18): 0.8, (10, 19): 0.8, (41, 53): 0.8, (12, 14): 0.89804, (12, 16): 0.8, (13, 17): 0.8, (14, 18): 0.8, (15, 19): 0.8, (16, 18): 0.89804, (53, 83): 0.8, (20, 21): 0.89804, (20, 22): 0.89804, (21, 23): 0.89804, (22, 23): 0.89804, (21, 24): 0.89804, (19, 25): 0.89804, (22, 26): 0.89804, (13, 27): 0.89804, (15, 24): 0.89804, (23, 25): 0.89804, (17, 26): 0.89804, (20, 27): 0.89804, (24, 25): 0.72549, (26, 27): 0.72549, (25, 26): 0.89804, (24, 27): 0.89804, (28, 29): 0.89804, (28, 30): 0.89804, (29, 31): 0.89804, (30, 31): 0.89804, (32, 33): 0.89804, (32, 34): 0.89804, (33, 35): 0.89804, (34, 35): 0.89804, (0, 58): 0.8, (1, 59): 0.8, (2, 60): 0.8, (3, 61): 0.8, (54, 82): 0.8, (42, 57): 0.8, (8, 46): 0.8, (10, 47): 0.8, (9, 48): 0.8, (11, 49): 0.8, (36, 58): 0.8, (37, 59): 0.8, (38, 60): 0.8, (39, 61): 0.8, (65, 70): 0.8, (66, 74): 0.8, (67, 75): 0.8, (67, 71): 0.8, (64, 76): 0.8, (66, 77): 0.8, (68, 72): 0.8, (69, 73): 0.8, (70, 72): 0.8, (71, 73): 0.8, (64, 78): 0.8, (65, 79): 0.8, (68, 76): 0.8, (69, 77): 0.8, (74, 78): 0.8, (75, 79): 0.8, (54, 88): 0.8, (51, 80): 0.8, (45, 81): 0.8, (42, 80): 0.8, (41, 81): 0.8, (63, 93): 0.8, (57, 94): 0.8, (51, 87): 0.8, (45, 88): 0.8, (82, 93): 0.8, (83, 94): 0.8}
me_cube_008.attributes.new('crease_edge', 'FLOAT', 'EDGE').data.foreach_set('value', [_k.get((min(e.vertices), max(e.vertices)), 0.0) for e in me_cube_008.edges])
me_cube_008.materials.append(mat_rubber)
me_cube_008.materials.append(mat_black)
me_cube_008.use_remesh_preserve_volume = False
me_cube_008.use_remesh_preserve_attributes = False
me_cube_008.use_mirror_vertex_groups = False
me_cube_008.update()
me_cylinder_006 = bpy.data.meshes.new('Cylinder.006')
me_cylinder_006.from_pydata([(1.03e-07, 0.0686, -5.006), (-8.442e-08, 1.849, 0.4645), (0.02592, 0.06605, -5.006), (0.2726, 1.818, 0.4645), (0.05084, 0.05849, -5.006), (0.5347, 1.723, 0.4645), (0.07381, 0.04621, -5.006), (0.7762, 1.57, 0.4645), (0.09395, 0.02968, -5.006), (0.9879, 1.364, 0.4645), (0.1105, 0.009552, -5.006), (1.162, 1.113, 0.4645), (0.1227, -0.01342, -5.006), (1.291, 0.8267, 0.4645), (0.1303, -0.03834, -5.006), (1.37, 0.516, 0.4645), (0.1329, -0.06426, -5.006), (1.397, 0.1928, 0.4645), (0.1303, -0.09018, -5.006), (1.37, -0.1304, 0.4645), (0.1227, -0.1151, -5.006), (1.291, -0.4412, 0.4645), (0.1105, -0.1381, -5.006), (1.162, -0.7276, 0.4645), (0.09395, -0.1582, -5.006), (0.9879, -0.9786, 0.4645), (0.07381, -0.1747, -5.006), (0.7762, -1.185, 0.4645), (0.05084, -0.187, -5.006), (0.5347, -1.338, 0.4645), (0.02592, -0.1946, -5.006), (0.2726, -1.432, 0.4645), (5.968e-08, -0.1971, -5.006), (-5.397e-07, -1.464, 0.4645), (-0.02592, -0.1946, -5.006), (-0.2726, -1.432, 0.4645), (-0.05084, -0.187, -5.006), (-0.5347, -1.338, 0.4645), (-0.07381, -0.1747, -5.006), (-0.7762, -1.185, 0.4645), (-0.09395, -0.1582, -5.006), (-0.9879, -0.9786, 0.4645), (-0.1105, -0.1381, -5.006), (-1.162, -0.7276, 0.4645), (-0.1227, -0.1151, -5.006), (-1.291, -0.4412, 0.4645), (-0.1303, -0.09018, -5.006), (-1.37, -0.1304, 0.4645), (-0.1329, -0.06426, -5.006), (-1.397, 0.1928, 0.4645), (-0.1303, -0.03834, -5.006), (-1.37, 0.516, 0.4645), (-0.1227, -0.01342, -5.006), (-1.291, 0.8267, 0.4645), (-0.1105, 0.009552, -5.006), (-1.162, 1.113, 0.4645), (-0.09395, 0.02968, -5.006), (-0.9879, 1.364, 0.4645), (-0.07381, 0.04621, -5.006), (-0.7762, 1.57, 0.4645), (-0.05084, 0.05849, -5.006), (-0.5347, 1.723, 0.4645), (-0.02592, 0.06605, -5.006), (-0.2726, 1.818, 0.4645), (-7.991e-08, 1.622, -0.2116), (0.2811, 1.594, -0.2116), (0.5514, 1.512, -0.2116), (0.8005, 1.379, -0.2116), (1.019, 1.2, -0.2116), (1.198, 0.9817, -0.2116), (1.331, 0.7326, -0.2116), (1.413, 0.4623, -0.2116), (1.441, 0.1812, -0.2116), (1.413, -0.0999, -0.2116), (1.331, -0.3702, -0.2116), (1.198, -0.6193, -0.2116), (1.019, -0.8377, -0.2116), (0.8005, -1.017, -0.2116), (0.5514, -1.15, -0.2116), (0.2811, -1.232, -0.2116), (-5.494e-07, -1.26, -0.2116), (-0.2811, -1.232, -0.2116), (-0.5514, -1.15, -0.2116), (-0.8005, -1.017, -0.2116), (-1.019, -0.8377, -0.2116), (-1.198, -0.6193, -0.2116), (-1.331, -0.3702, -0.2116), (-1.413, -0.09989, -0.2116), (-1.441, 0.1812, -0.2116), (-1.413, 0.4623, -0.2116), (-1.331, 0.7326, -0.2116), (-1.198, 0.9817, -0.2116), (-1.019, 1.2, -0.2116), (-0.8005, 1.379, -0.2116), (-0.5514, 1.512, -0.2116), (-0.2811, 1.594, -0.2116)], [], [(64, 1, 3, 65), (65, 3, 5, 66), (66, 5, 7, 67), (67, 7, 9, 68), (68, 9, 11, 69), (69, 11, 13, 70), (70, 13, 15, 71), (71, 15, 17, 72), (72, 17, 19, 73), (73, 19, 21, 74), (74, 21, 23, 75), (75, 23, 25, 76), (76, 25, 27, 77), (77, 27, 29, 78), (78, 29, 31, 79), (79, 31, 33, 80), (80, 33, 35, 81), (81, 35, 37, 82), (82, 37, 39, 83), (83, 39, 41, 84), (84, 41, 43, 85), (85, 43, 45, 86), (86, 45, 47, 87), (87, 47, 49, 88), (88, 49, 51, 89), (89, 51, 53, 90), (90, 53, 55, 91), (91, 55, 57, 92), (92, 57, 59, 93), (93, 59, 61, 94), (3, 1, 63, 61, 59, 57, 55, 53, 51, 49, 47, 45, 43, 41, 39, 37, 35, 33, 31, 29, 27, 25, 23, 21, 19, 17, 15, 13, 11, 9, 7, 5), (95, 63, 1, 64), (94, 61, 63, 95), (0, 2, 4, 6, 8, 10, 12, 14, 16, 18, 20, 22, 24, 26, 28, 30, 32, 34, 36, 38, 40, 42, 44, 46, 48, 50, 52, 54, 56, 58, 60, 62), (0, 64, 65, 2), (2, 65, 66, 4), (4, 66, 67, 6), (6, 67, 68, 8), (8, 68, 69, 10), (10, 69, 70, 12), (12, 70, 71, 14), (14, 71, 72, 16), (16, 72, 73, 18), (18, 73, 74, 20), (20, 74, 75, 22), (22, 75, 76, 24), (24, 76, 77, 26), (26, 77, 78, 28), (28, 78, 79, 30), (30, 79, 80, 32), (32, 80, 81, 34), (34, 81, 82, 36), (36, 82, 83, 38), (38, 83, 84, 40), (40, 84, 85, 42), (42, 85, 86, 44), (44, 86, 87, 46), (46, 87, 88, 48), (48, 88, 89, 50), (50, 89, 90, 52), (52, 90, 91, 54), (54, 91, 92, 56), (56, 92, 93, 58), (58, 93, 94, 60), (62, 95, 64, 0), (60, 94, 95, 62)])
me_cylinder_006.polygons.foreach_set('use_smooth', [True] * 66)
me_cylinder_006.materials.append(mat_material_002)
me_cylinder_006.use_remesh_preserve_volume = False
me_cylinder_006.use_remesh_preserve_attributes = False
me_cylinder_006.use_mirror_vertex_groups = False
me_cylinder_006.update()
me_cube_004 = bpy.data.meshes.new('Cube.004')
me_cube_004.from_pydata([(-1.365, -0.8708, -1.046), (-0.7655, 0.4402, -0.412), (0.7655, 0.4402, -0.412), (1.365, -0.8708, -1.046), (-1.365, -0.8708, 1.684), (-0.7655, 0.4402, 0.7908), (0.7655, 0.4402, 0.7908), (1.365, -0.8708, 1.684), (-0.185, 1.569, -0.07466), (0.1602, 1.569, -0.07466), (-0.185, 1.569, 0.1965), (0.1602, 1.569, 0.1965), (0.0, 0.4402, 1.011), (0.0, 0.4402, -0.7583), (0.0, -0.8708, 2.03), (0.0, -0.8708, -1.392), (-0.01242, 1.569, 0.2229), (-0.01242, 1.569, -0.1171), (-0.9371, 0.4402, 0.1894), (-1.671, -0.8708, 0.3189), (0.9371, 0.4402, 0.1894), (1.671, -0.8708, 0.3189), (-0.2278, 1.569, 0.06093), (0.1947, 1.569, 0.06093), (-1.58, -0.8813, -1.197), (1.58, -0.8813, -1.197), (-1.58, -0.8813, 1.811), (1.58, -0.8813, 1.811), (0.0, -0.8813, 2.193), (0.0, -0.8813, -1.579), (-1.935, -0.8813, 0.3071), (1.935, -0.8813, 0.3071), (-1.922, -1.086, -1.24), (1.922, -1.086, -1.24), (-1.582, -1.086, 2.474), (1.582, -1.086, 2.474), (0.0, -1.086, 2.979), (0.0, -1.086, -2.11), (-2.352, -1.086, 0.235), (2.352, -1.086, 0.235), (-2.264, -1.965, -1.342), (2.264, -1.965, -1.342), (-2.101, -1.965, 3.511), (2.101, -1.965, 3.511), (0.0, -1.965, 4.102), (0.0, -1.965, -2.289), (-2.772, -1.965, 0.07765), (2.772, -1.965, 0.07765), (-2.455, -2.621, -1.267), (2.455, -2.621, -1.267), (-2.09, -2.605, 3.785), (2.09, -2.605, 3.785), (0.0, -2.605, 4.126), (0.0, -2.621, -2.211), (-3.005, -2.621, 0.07765), (3.005, -2.621, 0.07765), (-2.605, -3.459, -1.801), (-2.535, -3.202, -1.467), (2.535, -3.202, -1.467), (-2.183, -3.189, 3.834), (2.183, -3.189, 3.834), (3.164e-17, -3.189, 4.208), (0.0, -3.198, -2.062), (-3.103, -3.202, 0.09952), (3.103, -3.202, 0.09952), (2.605, -3.459, -1.801), (-2.279, -3.452, 4.246), (2.279, -3.452, 4.246), (-1.562e-10, -3.452, 4.805), (-1.339e-10, -3.627, -2.179), (-2.775, -3.459, -0.4974), (2.775, -3.459, -0.4974), (-3.132, -4.49, -1.643), (3.132, -4.49, -1.643), (-3.132, -4.477, 5.053), (3.132, -4.477, 5.053), (-2.695e-10, -4.477, 5.567), (-2.695e-10, -4.49, -1.724), (-3.833, -4.49, -0.5449), (3.833, -4.49, -0.5449), (-3.297, -6.502, -1.649), (-3.394, -5.237, -1.749), (3.394, -5.237, -1.749), (-3.394, -5.224, 5.096), (3.394, -5.224, 5.096), (-4.746e-10, -5.224, 5.652), (-4.746e-10, -5.237, -1.757), (-4.154, -5.237, -0.5585), (4.154, -5.237, -0.5585), (-2.231, -7.84, -0.6556), (3.297, -6.502, -1.649), (-3.297, -6.489, 4.991), (3.297, -6.489, 4.991), (6.422e-11, -6.489, 5.532), (6.422e-11, -6.502, -1.736), (-4.036, -6.502, -0.4923), (4.036, -6.502, -0.4923), (-0.7186, -8.307, 2.185), (2.231, -7.84, -0.6556), (-2.231, -7.814, 4.492), (2.231, -7.814, 4.492), (-2.584e-10, -7.862, 4.845), (-2.584e-10, -7.84, -1.061), (-2.731, -7.84, 0.1271), (2.731, -7.84, 0.1271), (0.7186, -8.307, 2.185), (-0.7186, -8.274, 3.423), (0.7186, -8.274, 3.423), (-5.875e-11, -8.289, 3.536), (-5.875e-11, -8.307, 1.875), (-0.8797, -8.307, 2.437), (0.8797, -8.307, 2.437), (-4.409e-11, -8.307, 2.56), (-1.336, -0.858, 1.646), (-1.336, -0.858, -1.024), (1.336, -0.858, 1.646), (1.336, -0.858, -1.024), (0.0, -0.858, -1.364), (0.0, -0.858, 1.986), (-1.636, -0.858, 0.3114), (1.636, -0.858, 0.3114), (-1.365, -1.116, -0.9969), (1.365, -1.116, -0.9969), (-1.365, -1.116, 1.733), (1.365, -1.116, 1.733), (1.305e-13, -1.116, 2.079), (1.305e-13, -1.116, -1.343), (-1.671, -1.116, 0.368), (1.671, -1.116, 0.368), (-1.336, -1.104, 1.695), (-1.336, -1.104, -0.9744), (1.336, -1.104, 1.695), (1.336, -1.104, -0.9744), (1.305e-13, -1.104, -1.315), (1.305e-13, -1.104, 2.035), (-1.636, -1.104, 0.3605), (1.636, -1.104, 0.3605), (-0.07612, 1.639, 0.007779), (0.04591, 1.639, 0.007779), (-0.07612, 1.639, 0.1036), (0.04591, 1.639, 0.1036), (-0.01511, 1.639, 0.113), (-0.01511, 1.639, -0.007237), (-0.09126, 1.639, 0.05571), (0.05812, 1.639, 0.05571), (-0.01657, 1.639, 0.05286)], [], [(119, 18, 1, 114), (12, 6, 11, 16), (116, 120, 136, 132), (19, 0, 24, 30), (117, 13, 2, 116), (118, 12, 5, 113), (17, 8, 137, 142), (18, 5, 10, 22), (20, 2, 9, 23), (13, 1, 8, 17), (5, 12, 16, 10), (0, 15, 29, 24), (114, 1, 13, 117), (115, 6, 12, 118), (8, 22, 143, 137), (2, 13, 17, 9), (113, 5, 18, 119), (120, 115, 131, 136), (4, 19, 30, 26), (22, 10, 139, 143), (1, 18, 22, 8), (6, 20, 23, 11), (14, 4, 26, 28), (16, 11, 140, 141), (24, 29, 37, 32), (28, 26, 34, 36), (29, 25, 33, 37), (26, 30, 38, 34), (7, 14, 28, 27), (3, 21, 31, 25), (21, 7, 27, 31), (15, 3, 25, 29), (34, 38, 46, 42), (38, 32, 40, 46), (35, 36, 44, 43), (33, 39, 47, 41), (31, 27, 35, 39), (25, 31, 39, 33), (27, 28, 36, 35), (30, 24, 32, 38), (41, 47, 55, 49), (47, 43, 51, 55), (40, 45, 53, 48), (44, 42, 50, 52), (37, 33, 41, 45), (36, 34, 42, 44), (32, 37, 45, 40), (39, 35, 43, 47), (55, 51, 60, 64), (48, 53, 62, 57), (52, 50, 59, 61), (53, 49, 58, 62), (43, 44, 52, 51), (46, 40, 48, 54), (42, 46, 54, 50), (45, 41, 49, 53), (62, 58, 65, 69), (59, 63, 70, 66), (63, 57, 56, 70), (60, 61, 68, 67), (49, 55, 64, 58), (51, 52, 61, 60), (54, 48, 57, 63), (50, 54, 63, 59), (67, 68, 76, 75), (65, 71, 79, 73), (71, 67, 75, 79), (56, 69, 77, 72), (61, 59, 66, 68), (57, 62, 69, 56), (64, 60, 67, 71), (58, 64, 71, 65), (73, 79, 88, 82), (79, 75, 84, 88), (72, 77, 86, 81), (76, 74, 83, 85), (70, 56, 72, 78), (66, 70, 78, 74), (69, 65, 73, 77), (68, 66, 74, 76), (85, 83, 91, 93), (86, 82, 90, 94), (83, 87, 95, 91), (87, 81, 80, 95), (75, 76, 85, 84), (78, 72, 81, 87), (74, 78, 87, 83), (77, 73, 82, 86), (95, 80, 89, 103), (92, 93, 101, 100), (90, 96, 104, 98), (96, 92, 100, 104), (81, 86, 94, 80), (88, 84, 92, 96), (82, 88, 96, 90), (84, 85, 93, 92), (98, 104, 111, 105), (104, 100, 107, 111), (89, 102, 109, 97), (101, 99, 106, 108), (91, 95, 103, 99), (94, 90, 98, 102), (93, 91, 99, 101), (80, 94, 102, 89), (112, 110, 97, 109), (111, 112, 109, 105), (108, 106, 110, 112), (107, 108, 112, 111), (100, 101, 108, 107), (103, 89, 97, 110), (99, 103, 110, 106), (102, 98, 105, 109), (15, 0, 121, 126), (20, 120, 116, 2), (7, 21, 128, 124), (119, 114, 130, 135), (4, 14, 125, 123), (113, 119, 135, 129), (14, 7, 124, 125), (6, 115, 120, 20), (136, 128, 122, 132), (131, 124, 128, 136), (127, 135, 130, 121), (126, 133, 132, 122), (125, 134, 129, 123), (121, 130, 133, 126), (124, 131, 134, 125), (123, 129, 135, 127), (3, 15, 126, 122), (117, 116, 132, 133), (118, 113, 129, 134), (114, 117, 133, 130), (21, 3, 122, 128), (0, 19, 127, 121), (115, 118, 134, 131), (19, 4, 123, 127), (145, 144, 138, 142), (143, 145, 142, 137), (141, 140, 144, 145), (139, 141, 145, 143), (9, 17, 142, 138), (23, 9, 138, 144), (10, 16, 141, 139), (11, 23, 144, 140)])
me_cube_004.polygons.foreach_set('use_smooth', [True] * 144)
me_cube_004.polygons.foreach_set('material_index', [1, 1, 1, 0, 1, 1, 1, 1, 1, 1, 1, 0, 1, 1, 1, 1, 1, 1, 0, 1, 1, 1, 0, 1, 0, 0, 0, 0, 0, 0, 0, 0, 0, 0, 0, 0, 0, 0, 0, 0, 0, 0, 0, 0, 0, 0, 0, 0, 0, 0, 0, 0, 0, 0, 0, 0, 0, 0, 0, 0, 0, 0, 0, 0, 0, 0, 0, 0, 0, 0, 0, 0, 0, 0, 0, 0, 0, 0, 0, 0, 0, 0, 0, 0, 0, 0, 0, 0, 0, 0, 0, 0, 0, 0, 0, 0, 0, 0, 0, 0, 0, 0, 0, 0, 0, 0, 0, 0, 0, 0, 0, 0, 0, 1, 0, 1, 0, 1, 0, 1, 1, 1, 1, 1, 1, 1, 1, 1, 0, 1, 1, 1, 0, 0, 1, 0, 1, 1, 1, 1, 1, 1, 1, 1])
_k = {(4, 19): 1.0, (3, 21): 1.0, (4, 14): 1.0, (3, 15): 1.0, (7, 14): 1.0, (0, 15): 1.0, (4, 123): 1.0, (0, 19): 1.0, (7, 21): 1.0, (113, 129): 1.0, (4, 26): 1.0, (26, 30): 1.0, (25, 31): 1.0, (26, 28): 1.0, (25, 29): 1.0, (27, 28): 1.0, (24, 29): 1.0, (24, 30): 1.0, (27, 31): 1.0, (26, 34): 1.0, (7, 27): 1.0, (35, 43): 1.0, (27, 35): 1.0, (42, 50): 1.0, (34, 42): 1.0, (50, 59): 1.0, (43, 51): 1.0, (60, 67): 1.0, (51, 60): 1.0, (67, 75): 1.0, (59, 66): 1.0, (74, 83): 1.0, (66, 74): 1.0, (83, 91): 1.0, (75, 84): 1.0, (92, 100): 1.0, (84, 92): 1.0, (99, 106): 1.0, (91, 99): 1.0, (100, 107): 1.0, (7, 124): 1.0, (114, 119): 1.0, (116, 120): 1.0, (116, 117): 1.0, (113, 118): 1.0, (114, 117): 1.0, (115, 118): 1.0, (113, 119): 1.0, (115, 120): 1.0, (123, 127): 1.0, (124, 131): 1.0, (122, 128): 1.0, (123, 125): 1.0, (122, 126): 1.0, (124, 125): 1.0, (121, 126): 1.0, (121, 127): 1.0, (124, 128): 1.0, (123, 129): 1.0, (115, 131): 1.0}
me_cube_004.attributes.new('crease_edge', 'FLOAT', 'EDGE').data.foreach_set('value', [_k.get((min(e.vertices), max(e.vertices)), 0.0) for e in me_cube_004.edges])
me_cube_004.materials.append(mat_material_001)
me_cube_004.materials.append(mat_material_002)
me_cube_004.use_remesh_preserve_volume = False
me_cube_004.use_remesh_preserve_attributes = False
me_cube_004.use_mirror_vertex_groups = False
me_cube_004.update()
me_plane_001 = bpy.data.meshes.new('Plane.001')
me_plane_001.from_pydata([(1.0, -1.0, 0.0), (-1.0, -1.0, 0.0), (1.0, 1.0, 0.0), (-1.0, 1.0, 0.0)], [], [(1, 0, 2, 3)])
me_plane_001.use_remesh_preserve_volume = False
me_plane_001.use_remesh_preserve_attributes = False
me_plane_001.use_mirror_vertex_groups = False
me_plane_001.update()
me_plane = bpy.data.meshes.new('Plane')
me_plane.from_pydata([(1.0, -1.0, 0.0), (-1.0, -1.0, 0.0), (1.0, 1.0, 0.0), (-1.0, 1.0, 0.0)], [], [(1, 0, 2, 3)])
me_plane.materials.append(mat_material_004)
me_plane.use_remesh_preserve_volume = False
me_plane.use_remesh_preserve_attributes = False
me_plane.use_mirror_vertex_groups = False
me_plane.update()

# ---- objects
ob_lamp_005 = bpy.data.objects.new('Lamp.005', light_lamp_006)
ob_cube_004 = bpy.data.objects.new('Cube.004', me_cube_003)
ob_lamp_004 = bpy.data.objects.new('Lamp.004', light_lamp_004)
ob_lamp_003 = bpy.data.objects.new('Lamp.003', light_lamp_003)
ob_cylinder_001 = bpy.data.objects.new('Cylinder.001', me_cylinder_000)
ob_cube_001 = bpy.data.objects.new('Cube.001', me_cube_002)
ob_cube_000 = bpy.data.objects.new('Cube.000', me_cube_000)
ob_cube_002 = bpy.data.objects.new('Cube.002', me_cube_008)
ob_cylinder_000 = bpy.data.objects.new('Cylinder.000', me_cylinder_006)
ob_cube_003 = bpy.data.objects.new('Cube.003', me_cube_004)
ob_lamp_002 = bpy.data.objects.new('Lamp.002', light_lamp_002)
ob_lamp_001 = bpy.data.objects.new('Lamp.001', light_lamp_001)
ob_lamp = bpy.data.objects.new('Lamp', light_lamp)
ob_camera = bpy.data.objects.new('Camera', cam_camera)
ob_drilltexturehandle = bpy.data.objects.new('DrillTextureHandle', None)
ob_plane_001 = bpy.data.objects.new('Plane.001', me_plane_001)
ob_plane = bpy.data.objects.new('Plane', me_plane)

# ---- transforms, parenting, visibility, modifiers, constraints
ob_lamp_005.location = (-2.589, -0.8172, -6.664)
ob_lamp_005.rotation_euler = (0.6503, 0.05522, 1.866)
ob_lamp_005.lock_rotations_4d = False
ob_lamp_005.empty_display_type = 'ARROWS'
ob_lamp_005.color = (0.0, 0.0, 0.0, 0.0)
ob_lamp_005.lineart.crease_threshold = 0.0
ob_cube_004.location = (-4.258, 0.5507, -0.7566)
ob_cube_004.scale = (0.6455, 0.6455, 0.6455)
ob_cube_004.lock_rotations_4d = False
ob_cube_004.empty_display_type = 'ARROWS'
ob_cube_004.lineart.crease_threshold = 0.0
_m = ob_cube_004.modifiers.new('Subsurf', 'SUBSURF')
_m.uv_smooth = 'PRESERVE_CORNERS'
_m.quality = 0
_m.levels = 0
_m.render_levels = 0
_m.show_only_control_edges = False
_m = ob_cube_004.modifiers.new('Bevel', 'BEVEL')
_m.width = 0.18
_m.width_pct = 0.18
_m.segments = 2
_m.limit_method = 'NONE'
_m.spread = 0.0
_m = ob_cube_004.modifiers.new('Solidify', 'SOLIDIFY')
_m.thickness = 0.03545
_m.nonmanifold_thickness_mode = 'FIXED'
_m.nonmanifold_merge_threshold = 0.0003
ob_lamp_004.location = (-2.749, -9.749, 2.615)
ob_lamp_004.rotation_euler = (0.6503, 0.05522, 1.866)
ob_lamp_004.lock_rotations_4d = False
ob_lamp_004.empty_display_type = 'ARROWS'
ob_lamp_004.color = (0.0, 0.0, 0.0, 0.0)
ob_lamp_004.lineart.crease_threshold = 0.0
ob_lamp_003.location = (2.102, -13.31, 9.708)
ob_lamp_003.rotation_euler = (0.6503, 0.05522, 1.866)
ob_lamp_003.lock_rotations_4d = False
ob_lamp_003.empty_display_type = 'ARROWS'
ob_lamp_003.color = (0.0, 0.0, 0.0, 0.0)
ob_lamp_003.lineart.crease_threshold = 0.0
ob_cylinder_001.location = (-0.1245, -0.4456, -0.04772)
ob_cylinder_001.rotation_euler = (1.571, 0.0, 0.0)
ob_cylinder_001.scale = (0.297, 0.297, 0.5196)
ob_cylinder_001.lineart.crease_threshold = 0.0
ob_cube_001.location = (0.06542, 0.5507, -0.7566)
ob_cube_001.scale = (0.6455, 0.6455, 0.6455)
ob_cube_001.lock_rotations_4d = False
ob_cube_001.empty_display_type = 'ARROWS'
ob_cube_001.lineart.crease_threshold = 0.0
_m = ob_cube_001.modifiers.new('Subsurf', 'SUBSURF')
_m.uv_smooth = 'PRESERVE_CORNERS'
_m.quality = 0
_m.levels = 0
_m.render_levels = 0
_m.show_only_control_edges = False
_m = ob_cube_001.modifiers.new('Bevel', 'BEVEL')
_m.width = 0.18
_m.width_pct = 0.18
_m.segments = 2
_m.limit_method = 'NONE'
_m.spread = 0.0
_m = ob_cube_001.modifiers.new('Solidify', 'SOLIDIFY')
_m.thickness = 0.03545
_m.nonmanifold_thickness_mode = 'FIXED'
_m.nonmanifold_merge_threshold = 0.0003
ob_cube_000.location = (-0.3591, 0.364, -0.7886)
ob_cube_000.scale = (-0.6071, 0.6071, 0.6071)
ob_cube_000.lock_rotations_4d = False
ob_cube_000.empty_display_type = 'ARROWS'
ob_cube_000.lineart.crease_threshold = 0.0
_m = ob_cube_000.modifiers.new('Subsurf', 'SUBSURF')
_m.show_render = False
_m.uv_smooth = 'PRESERVE_CORNERS'
_m.quality = 0
_m.levels = 0
_m.render_levels = 0
_m.show_only_control_edges = False
_m = ob_cube_000.modifiers.new('Bevel', 'BEVEL')
_m.width = 0.18
_m.width_pct = 0.18
_m.limit_method = 'NONE'
_m.spread = 0.0
ob_cube_002.location = (-4.326, 0.364, -0.7886)
ob_cube_002.scale = (0.6071, 0.6071, 0.6071)
ob_cube_002.lock_rotations_4d = False
ob_cube_002.empty_display_type = 'ARROWS'
ob_cube_002.lineart.crease_threshold = 0.0
_m = ob_cube_002.modifiers.new('Subsurf', 'SUBSURF')
_m.show_render = False
_m.uv_smooth = 'PRESERVE_CORNERS'
_m.quality = 0
_m.render_levels = 0
_m.show_only_control_edges = False
_m = ob_cube_002.modifiers.new('Bevel', 'BEVEL')
_m.width = 0.18
_m.width_pct = 0.18
_m.limit_method = 'NONE'
_m.spread = 0.0
ob_cylinder_000.location = (-4.503, -0.4456, -0.04772)
ob_cylinder_000.rotation_euler = (1.571, 0.0, 0.0)
ob_cylinder_000.scale = (0.297, 0.297, 0.5196)
ob_cylinder_000.lineart.crease_threshold = 0.0
ob_cube_003.location = (-2.335, 3.122, -0.5845)
ob_cube_003.scale = (0.4451, 0.9049, 0.4458)
ob_cube_003.lineart.crease_threshold = 0.0
_vg = ob_cube_003.vertex_groups.new(name='mainDrill')
_vg.add([1, 2, 5, 6, 8, 9, 10, 11, 12, 13, 16, 17, 18, 20, 22, 23, 113, 114, 115, 116, 117, 118, 119, 120, 137, 138, 139, 140, 141, 142, 143, 144, 145], 1.0, 'REPLACE')
_m = ob_cube_003.modifiers.new('Subsurf', 'SUBSURF')
_m.uv_smooth = 'PRESERVE_CORNERS'
_m.quality = 2
_m.levels = 6
_m.show_only_control_edges = False
_m = ob_cube_003.modifiers.new('Displace', 'DISPLACE')
_m.vertex_group = 'mainDrill'
_m.strength = 0.1
_m.texture_coords = 'OBJECT'
_m.texture_coords_object = ob_drilltexturehandle
ob_lamp_002.location = (4.555, -15.0, 2.099)
ob_lamp_002.rotation_euler = (0.6503, 0.05522, 1.866)
ob_lamp_002.lock_rotations_4d = False
ob_lamp_002.empty_display_type = 'ARROWS'
ob_lamp_002.color = (0.0, 0.0, 0.0, 0.0)
ob_lamp_002.lineart.crease_threshold = 0.0
ob_lamp_001.location = (8.775, 15.75, 2.094)
ob_lamp_001.rotation_euler = (0.6503, 0.05522, 1.866)
ob_lamp_001.lock_rotations_4d = False
ob_lamp_001.empty_display_type = 'ARROWS'
ob_lamp_001.color = (0.0, 0.0, 0.0, 0.0)
ob_lamp_001.lineart.crease_threshold = 0.0
ob_lamp.location = (-6.27, 22.6, 10.24)
ob_lamp.rotation_euler = (0.6503, 0.05522, 1.866)
ob_lamp.lock_rotations_4d = False
ob_lamp.empty_display_type = 'ARROWS'
ob_lamp.color = (0.0, 0.0, 0.0, 0.0)
ob_lamp.lineart.crease_threshold = 0.0
ob_camera.location = (9.005, 14.33, 4.444)
ob_camera.rotation_euler = (1.299, 0.01082, 2.41)
ob_camera.lock_rotations_4d = False
ob_camera.empty_display_type = 'ARROWS'
ob_camera.color = (0.0, 0.0, 0.0, 0.0)
ob_camera.display_type = 'WIRE'
ob_camera.lineart.crease_threshold = 0.0
ob_drilltexturehandle.location = (-1.876, 6.373, 0.6463)
ob_drilltexturehandle.rotation_euler = (1.438, 0.0, 0.0)
ob_drilltexturehandle.scale = (0.7948, 0.7948, 0.7948)
ob_drilltexturehandle.empty_image_offset = (0.0, 0.0)
ob_drilltexturehandle.lineart.crease_threshold = 0.0
ob_plane_001.location = (9.328, -0.1965, -1.755)
ob_plane_001.scale = (41.04, 41.04, 41.04)
ob_plane_001.lineart.crease_threshold = 0.0
ob_plane.location = (-1.164, 1.317, 0.385)
ob_plane.rotation_euler = (1.397, 0.01867, 1.677)
ob_plane.scale = (0.7458, 0.5099, 1.564)
ob_plane.lineart.crease_threshold = 0.0

# ---- collection membership
col_collection_1.objects.link(ob_lamp_005)
col_collection_1.objects.link(ob_cube_004)
col_collection_1.objects.link(ob_lamp_004)
col_collection_1.objects.link(ob_lamp_003)
col_collection_1.objects.link(ob_cylinder_001)
col_collection_1.objects.link(ob_cube_001)
col_collection_1.objects.link(ob_cube_000)
col_collection_1.objects.link(ob_cube_002)
col_collection_1.objects.link(ob_cylinder_000)
col_collection_1.objects.link(ob_cube_003)
col_collection_1.objects.link(ob_lamp_002)
col_collection_1.objects.link(ob_lamp_001)
col_collection_1.objects.link(ob_lamp)
col_collection_1.objects.link(ob_camera)
col_collection_2.objects.link(ob_drilltexturehandle)
col_collection_2.objects.link(ob_plane_001)
col_collection_2.objects.link(ob_plane)

# ---- scene / render settings (as saved in the file)
scene.camera = ob_camera
scene.frame_start = 1; scene.frame_end = 250; scene.frame_set(149)
scene.render.engine = 'BLENDER_EEVEE_NEXT'
scene.render.image_settings.color_mode = 'RGB'
scene.render.image_settings.compression = 90
scene.render.resolution_percentage = 50
scene.render.dither_intensity = 0.0
scene.render.line_thickness = 2.0
scene.cycles.use_denoising = False
scene.cycles.samples = 10
scene.cycles.sampling_pattern = 'TABULATED_SOBOL'
scene.cycles.light_sampling_threshold = 0.0
scene.cycles.use_adaptive_sampling = False
scene.cycles.use_light_tree = False
scene.cycles.blur_glossy = 0.0
scene.cycles.volume_bounces = 1
scene.cycles.pixel_filter_type = 'GAUSSIAN'
scene.cycles.sample_clamp_indirect = 0.0
scene.view_settings.view_transform = 'Standard'
bpy.context.view_layer.update()

